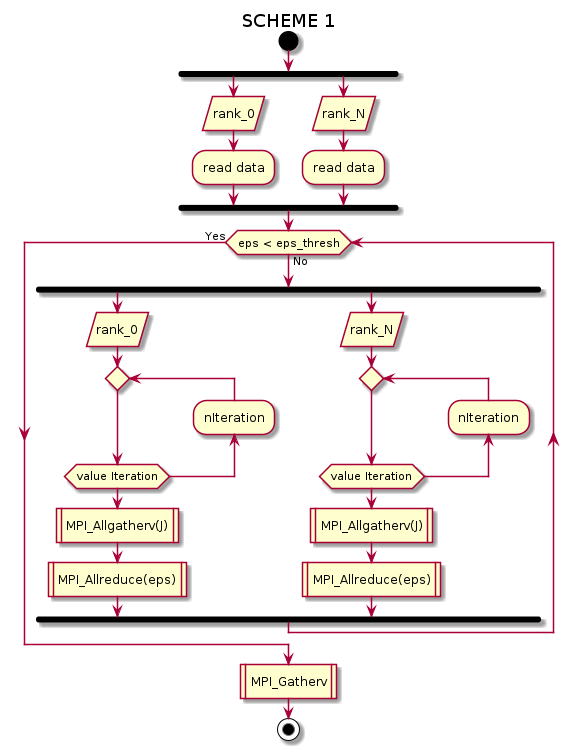

The diagram above was rendered by PlantUML. Its source (embedded in the PNG):
@startuml
'left to right direction
' Horizontal lines: -->, <--, <-->'
title SCHEME 1
start
fork
    :rank_0/
    :read data;
fork again
    :rank_N/
    :read data;
end fork
while (eps < eps_thresh) is (No)
fork
    :rank_0/
repeat
backward:nIteration;
repeat while (value Iteration)
    :MPI_Allgatherv(J)|
    :MPI_Allreduce(eps)|
fork again
    :rank_N/
repeat
backward:nIteration;
repeat while (value Iteration)
    :MPI_Allgatherv(J)|
    :MPI_Allreduce(eps)|
end fork
endwhile (Yes)
:MPI_Gatherv|

stop

@enduml